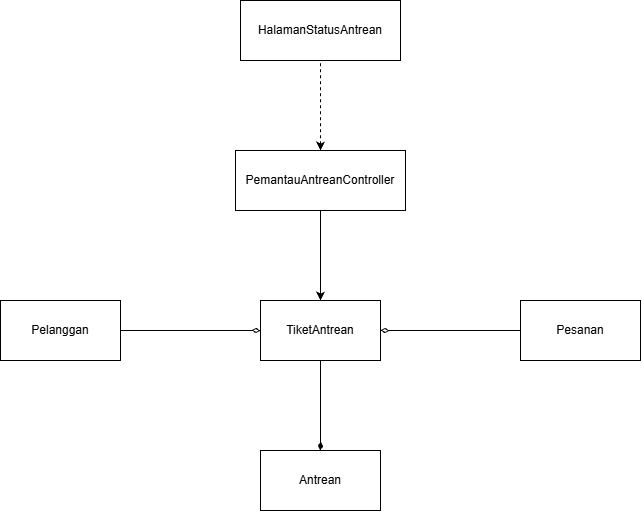

The diagram above was exported from draw.io. Its source (the exported page's mxGraphModel, read from the mxfile embedded in the PNG):
<mxGraphModel dx="1201" dy="811" grid="1" gridSize="10" guides="1" tooltips="1" connect="1" arrows="1" fold="1" page="1" pageScale="1" pageWidth="827" pageHeight="1169" background="light-dark(#FFFFFF,#FFFFFF)" math="0" shadow="0">
  <root>
    <mxCell id="0" />
    <mxCell id="1" parent="0" />
    <mxCell id="NxB9Xh2v-TYHmyajSgfk-8" edge="1" parent="1" source="7hNnj-m7puAlnbQ_vYEi-2" style="endArrow=none;dashed=1;html=1;rounded=0;entryX=0.5;entryY=1;entryDx=0;entryDy=0;startArrow=classic;startFill=1;exitX=0.5;exitY=0;exitDx=0;exitDy=0;" target="7hNnj-m7puAlnbQ_vYEi-1" value="">
      <mxGeometry height="50" relative="1" width="50" as="geometry">
        <mxPoint x="515" y="250" as="sourcePoint" />
        <mxPoint x="735" y="435" as="targetPoint" />
      </mxGeometry>
    </mxCell>
    <mxCell id="7hNnj-m7puAlnbQ_vYEi-1" parent="1" style="rounded=0;whiteSpace=wrap;html=1;" value="HalamanStatusAntrean" vertex="1">
      <mxGeometry height="60" width="160" x="295" y="90" as="geometry" />
    </mxCell>
    <mxCell id="7hNnj-m7puAlnbQ_vYEi-2" parent="1" style="rounded=0;whiteSpace=wrap;html=1;" value="PemantauAntreanController" vertex="1">
      <mxGeometry height="60" width="170" x="290" y="240" as="geometry" />
    </mxCell>
    <mxCell id="7hNnj-m7puAlnbQ_vYEi-3" edge="1" parent="1" source="7hNnj-m7puAlnbQ_vYEi-2" style="endArrow=classic;html=1;rounded=0;entryX=0.5;entryY=0;entryDx=0;entryDy=0;exitX=0.5;exitY=1;exitDx=0;exitDy=0;" value="">
      <mxGeometry height="50" relative="1" width="50" as="geometry">
        <mxPoint x="495" y="330" as="sourcePoint" />
        <mxPoint x="375" y="390" as="targetPoint" />
      </mxGeometry>
    </mxCell>
    <mxCell id="7hNnj-m7puAlnbQ_vYEi-5" parent="1" style="rounded=0;whiteSpace=wrap;html=1;" value="Pesanan" vertex="1">
      <mxGeometry height="60" width="120" x="575" y="390" as="geometry" />
    </mxCell>
    <mxCell id="7hNnj-m7puAlnbQ_vYEi-6" edge="1" parent="1" style="endArrow=none;html=1;rounded=0;exitX=1;exitY=0.5;exitDx=0;exitDy=0;entryX=0;entryY=0.5;entryDx=0;entryDy=0;startArrow=diamondThin;startFill=0;endFill=0;" target="7hNnj-m7puAlnbQ_vYEi-5" value="">
      <mxGeometry height="50" relative="1" width="50" as="geometry">
        <mxPoint x="435" y="420" as="sourcePoint" />
        <mxPoint x="705" y="430" as="targetPoint" />
      </mxGeometry>
    </mxCell>
    <mxCell id="7hNnj-m7puAlnbQ_vYEi-7" parent="1" style="rounded=0;whiteSpace=wrap;html=1;" value="TiketAntrean" vertex="1">
      <mxGeometry height="60" width="120" x="315" y="390" as="geometry" />
    </mxCell>
    <mxCell id="nnVgBICOtZgNKeItwTej-4" parent="1" style="rounded=0;whiteSpace=wrap;html=1;" value="Pelanggan" vertex="1">
      <mxGeometry height="60" width="120" x="55" y="390" as="geometry" />
    </mxCell>
    <mxCell id="nnVgBICOtZgNKeItwTej-5" edge="1" parent="1" source="nnVgBICOtZgNKeItwTej-4" style="endArrow=diamondThin;html=1;rounded=0;exitX=1;exitY=0.5;exitDx=0;exitDy=0;entryX=0;entryY=0.5;entryDx=0;entryDy=0;endFill=0;" target="7hNnj-m7puAlnbQ_vYEi-7" value="">
      <mxGeometry height="50" relative="1" width="50" as="geometry">
        <mxPoint x="565" y="450" as="sourcePoint" />
        <mxPoint x="615" y="400" as="targetPoint" />
      </mxGeometry>
    </mxCell>
    <mxCell id="U1z_23apRD742SWb2ByL-1" parent="1" style="rounded=0;whiteSpace=wrap;html=1;" value="Antrean" vertex="1">
      <mxGeometry height="60" width="120" x="315" y="540" as="geometry" />
    </mxCell>
    <mxCell id="U1z_23apRD742SWb2ByL-2" edge="1" parent="1" source="U1z_23apRD742SWb2ByL-1" style="endArrow=none;html=1;rounded=0;exitX=0.5;exitY=0;exitDx=0;exitDy=0;entryX=0.5;entryY=1;entryDx=0;entryDy=0;startArrow=diamondThin;startFill=1;endFill=0;" target="7hNnj-m7puAlnbQ_vYEi-7" value="">
      <mxGeometry height="50" relative="1" width="50" as="geometry">
        <mxPoint x="390" y="450" as="sourcePoint" />
        <mxPoint x="440" y="400" as="targetPoint" />
      </mxGeometry>
    </mxCell>
  </root>
</mxGraphModel>